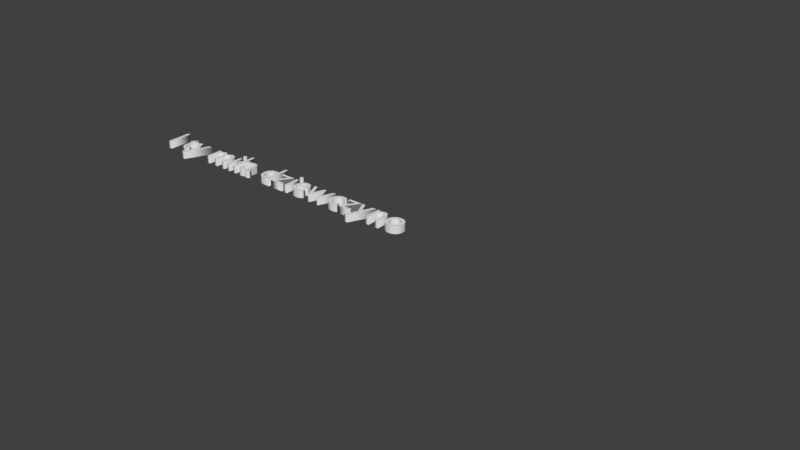 # Source: Tekst-ITyMila.blend  (saved by Blender 2.79.0; exported with 4.5.12 LTS)
import bpy
from mathutils import Matrix  # noqa: F401  (used for matrix-valued properties, if any)

bpy.ops.wm.read_factory_settings(use_empty=True)
scene = bpy.context.scene
scene.name = 'Scene'

# ---- collections
col_collection_1 = bpy.data.collections.new('Collection 1'); scene.collection.children.link(col_collection_1)

# ---- world
world_world = bpy.data.worlds.new('World'); scene.world = world_world
world_world.color = (0.05088, 0.05088, 0.05088)
world_world.use_sun_shadow = False
world_world.sun_shadow_jitter_overblur = 0.0
world_world.cycles.sampling_method = 'MANUAL'

# ---- curves / text
txt_text = bpy.data.curves.new('Text', 'FONT')
txt_text.dimensions = '2D'
txt_text.body = 'I ty miła dziewczyno'
txt_text.use_path_clamp = True
txt_text.bevel_resolution = 0
txt_text.extrude = 0.1

# ---- objects
ob_text = bpy.data.objects.new('Text', txt_text)

# ---- transforms, parenting, visibility, modifiers, constraints
ob_text.location = (0.0, 0.0, 0.0)
ob_text.lineart.crease_threshold = 0.0

# ---- collection membership
col_collection_1.objects.link(ob_text)

# ---- scene / render settings (as saved in the file)
scene.frame_start = 1; scene.frame_end = 250; scene.frame_set(1)
scene.render.engine = 'BLENDER_EEVEE_NEXT'
scene.render.resolution_percentage = 50
scene.render.dither_intensity = 0.0
scene.cycles.use_denoising = False
scene.cycles.samples = 128
scene.cycles.sampling_pattern = 'TABULATED_SOBOL'
scene.cycles.use_adaptive_sampling = False
scene.cycles.use_light_tree = False
scene.cycles.blur_glossy = 0.0
scene.cycles.sample_clamp_indirect = 0.0
scene.view_settings.view_transform = 'Standard'
bpy.context.view_layer.update()

# ---- added for rendering (the .blend has no active camera and no usable light): camera, sun
cam_auto = bpy.data.cameras.new('AutoCamera')
cam_auto.lens = 50.0
cam_auto.sensor_width = 36.0
cam_auto.clip_end = 1000.0
ob_auto_camera = bpy.data.objects.new('AutoCamera', cam_auto)
scene.collection.objects.link(ob_auto_camera)
ob_auto_camera.location = (22.7442, -17.4031, 11.8154)
ob_auto_camera.rotation_euler = (1.09748, -7.21219e-08, 0.694738)
scene.camera = ob_auto_camera
light_auto_sun = bpy.data.lights.new('AutoSun', 'SUN')
light_auto_sun.energy = 3.0
light_auto_sun.angle = 0.0523599
ob_auto_sun = bpy.data.objects.new('AutoSun', light_auto_sun)
scene.collection.objects.link(ob_auto_sun)
ob_auto_sun.rotation_euler = (0.872665, 0.174533, 0.523599)
bpy.context.view_layer.update()
